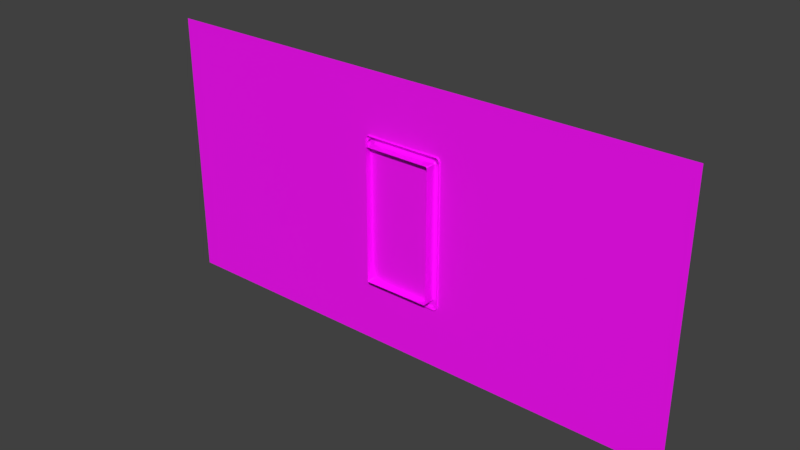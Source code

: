 # Source: Background.blend  (saved by Blender 4.1.23; exported with 4.5.12 LTS)
import bpy
from mathutils import Matrix  # noqa: F401  (used for matrix-valued properties, if any)

bpy.ops.wm.read_factory_settings(use_empty=True)
scene = bpy.context.scene
scene.name = 'Scene'

# ---- collections
col_background = bpy.data.collections.new('Background'); scene.collection.children.link(col_background)

# ---- images (referenced by path relative to the original .blend; pixels are not part of the script)
import os
ASSET_DIR = os.environ.get("B2B_ASSET_DIR", "")  # directory of the original .blend (textures are referenced by path, not embedded)
HERE = os.path.dirname(os.path.abspath(__file__))  # packed textures are extracted next to this script under _unpacked/

def load_image(name, relpath, width, height, colorspace="sRGB"):
    """Load a texture the original file referenced (path relative to the .blend, or extracted next to this script)."""
    p = next((c for c in (os.path.join(HERE, relpath), os.path.join(ASSET_DIR, relpath)) if relpath and os.path.exists(c)), "")
    if p:
        img = bpy.data.images.load(p, check_existing=True)
        img.name = name
    else:  # same state as the original file: an image datablock whose file is absent (Cycles renders it pink)
        img = bpy.data.images.new(name, width, height)
        img.source = "FILE"
        img.filepath = "//" + (relpath or name)
    img.colorspace_settings.name = colorspace
    return img
img_background_texture_png = load_image('Background_Texture.png', 'Background_Texture.png', 1024, 1024, 'sRGB')

# ---- materials (node trees are filled in below, after node groups)
mat_backgroundmaterial = bpy.data.materials.new('BackgroundMaterial')
mat_backgroundmaterial.use_transparent_shadow = False

# ---- material node trees
mat_backgroundmaterial.use_nodes = True; mat_backgroundmaterial.node_tree.nodes.clear()
_N = mat_backgroundmaterial.node_tree.nodes; _L = mat_backgroundmaterial.node_tree.links
n0 = _N.new('ShaderNodeBsdfPrincipled'); n0.name = 'Principled BSDF'; n0.location = (10, 300)
n1 = _N.new('ShaderNodeOutputMaterial'); n1.name = 'Material Output'; n1.location = (300, 300)
n2 = _N.new('ShaderNodeTexImage'); n2.name = 'Image Texture'; n2.location = (-280, 280)
n2.image = img_background_texture_png
_L.new(n0.outputs[0], n1.inputs[0])
_L.new(n2.outputs[0], n0.inputs[0])
n1.is_active_output = True

# ---- world
world_world = bpy.data.worlds.new('World'); scene.world = world_world
world_world.color = (0.05088, 0.05088, 0.05088)
world_world.use_sun_shadow = False
world_world.sun_shadow_jitter_overblur = 0.0
world_world.cycles.sampling_method = 'MANUAL'

# ---- meshes
me_plane_001 = bpy.data.meshes.new('Plane.001')
me_plane_001.from_pydata([(-5.0, -0.004077, 20.0), (5.0, 0.004077, 20.0), (4.0, 0.003262, 20.0), (3.0, 0.002446, 20.0), (2.0, 0.001631, 20.0), (1.0, 0.0008154, 20.0), (0.0, 0.0, 20.0), (-1.0, -0.0008154, 20.0), (-2.0, -0.001631, 20.0), (-3.0, -0.002446, 20.0), (-4.0, -0.003262, 20.0), (-5.0, -0.003873, 19.0), (5.0, 0.003873, 19.0), (-4.0, -0.003098, 19.0), (-3.0, -0.002324, 19.0), (-2.0, -0.001549, 19.0), (-1.0, -0.0007746, 19.0), (0.0, -2.328e-10, 19.0), (1.0, 0.0007746, 19.0), (2.0, 0.001549, 19.0), (3.0, 0.002324, 19.0), (4.0, 0.003098, 19.0), (-5.0, -0.003873, 18.0), (5.0, 0.003873, 18.0), (-4.0, -0.003098, 18.0), (-3.0, -0.002324, 18.0), (-2.0, -0.001549, 18.0), (-1.0, -0.0007746, 18.0), (0.0, -2.328e-10, 18.0), (1.0, 0.0007746, 18.0), (2.0, 0.001549, 18.0), (3.0, 0.002324, 18.0), (4.0, 0.003098, 18.0), (-5.0, -0.003873, 17.0), (5.0, 0.003873, 17.0), (-4.0, -0.003098, 17.0), (-3.0, -0.002324, 17.0), (-2.0, -0.001549, 17.0), (-1.0, -0.0007746, 17.0), (0.0, -2.328e-10, 17.0), (1.0, 0.0007746, 17.0), (2.0, 0.001549, 17.0), (3.0, 0.002324, 17.0), (4.0, 0.003098, 17.0), (-5.0, -0.003873, 16.0), (5.0, 0.003873, 16.0), (-4.0, -0.003098, 16.0), (-3.0, -0.002324, 16.0), (-2.0, -0.001549, 16.0), (-1.0, -0.0007746, 16.0), (0.0, -2.328e-10, 16.0), (1.0, 0.0007746, 16.0), (2.0, 0.001549, 16.0), (3.0, 0.002324, 16.0), (4.0, 0.003098, 16.0), (-5.0, -0.003873, 15.0), (5.0, 0.003873, 15.0), (-4.0, -0.003098, 15.0), (-3.0, -0.002324, 15.0), (-2.0, -0.001549, 15.0), (-1.0, -0.0007746, 15.0), (0.0, -2.328e-10, 15.0), (1.0, 0.0007746, 15.0), (2.0, 0.001549, 15.0), (3.0, 0.002324, 15.0), (4.0, 0.003098, 15.0), (-5.0, -0.003873, 14.0), (5.0, 0.003873, 14.0), (-4.0, -0.003098, 14.0), (-3.0, -0.002324, 14.0), (-2.0, -0.001549, 14.0), (-1.0, -0.0007746, 14.0), (0.0, -2.328e-10, 14.0), (1.0, 0.0007746, 14.0), (2.0, 0.001549, 14.0), (3.0, 0.002324, 14.0), (4.0, 0.003098, 14.0), (-5.0, -0.003873, 13.0), (5.0, 0.003873, 13.0), (-4.0, -0.003098, 13.0), (-3.0, -0.002324, 13.0), (-2.0, -0.001549, 13.0), (-1.0, -0.0007746, 13.0), (0.0, -2.328e-10, 13.0), (1.0, 0.0007746, 13.0), (2.0, 0.001549, 13.0), (3.0, 0.002324, 13.0), (4.0, 0.003098, 13.0), (-5.0, -0.003873, 12.0), (5.0, 0.003873, 12.0), (-4.0, -0.003098, 12.0), (-3.0, -0.002324, 12.0), (-2.0, -0.001549, 12.0), (-1.0, -0.0007746, 12.0), (0.0, -2.328e-10, 12.0), (1.0, 0.0007746, 12.0), (2.0, 0.001549, 12.0), (3.0, 0.002324, 12.0), (4.0, 0.003098, 12.0), (-5.0, -0.003873, 11.0), (5.0, 0.003873, 11.0), (-4.0, -0.003098, 11.0), (-3.0, -0.002324, 11.0), (-2.0, -0.001549, 11.0), (-1.0, -0.0007746, 11.0), (0.0, -2.328e-10, 11.0), (1.0, 0.0007746, 11.0), (2.0, 0.001549, 11.0), (3.0, 0.002324, 11.0), (4.0, 0.003098, 11.0), (-5.0, -0.003873, 10.0), (5.0, 0.003873, 10.0), (-4.0, -0.003098, 10.0), (-3.0, -0.002324, 10.0), (-2.0, -0.001549, 10.0), (-1.0, -0.0007746, 10.0), (0.0, -2.328e-10, 10.0), (1.0, 0.0007746, 10.0), (2.0, 0.001549, 10.0), (3.0, 0.002324, 10.0), (4.0, 0.003098, 10.0), (-5.0, -0.003873, 9.0), (5.0, 0.003873, 9.0), (-4.0, -0.003098, 9.0), (-3.0, -0.002324, 9.0), (-2.0, -0.001549, 9.0), (-1.0, -0.0007746, 9.0), (0.0, -2.328e-10, 9.0), (1.0, 0.0007746, 9.0), (2.0, 0.001549, 9.0), (3.0, 0.002324, 9.0), (4.0, 0.003098, 9.0), (-5.0, -0.003873, 8.0), (5.0, 0.003873, 8.0), (-4.0, -0.003098, 8.0), (-3.0, -0.002324, 8.0), (-2.0, -0.001549, 8.0), (-1.0, -0.0007746, 8.0), (0.0, -2.328e-10, 8.0), (1.0, 0.0007746, 8.0), (2.0, 0.001549, 8.0), (3.0, 0.002324, 8.0), (4.0, 0.003098, 8.0), (-5.0, -0.003873, 7.0), (5.0, 0.003873, 7.0), (-4.0, -0.003098, 7.0), (-3.0, -0.002324, 7.0), (-2.0, -0.001549, 7.0), (-1.0, -0.0007746, 7.0), (0.0, -2.328e-10, 7.0), (1.0, 0.0007746, 7.0), (2.0, 0.001549, 7.0), (3.0, 0.002324, 7.0), (4.0, 0.003098, 7.0), (-5.0, -0.003873, 6.0), (5.0, 0.003873, 6.0), (-4.0, -0.003098, 6.0), (-3.0, -0.002324, 6.0), (-2.0, -0.001549, 6.0), (-1.0, -0.0007746, 6.0), (0.0, -2.328e-10, 6.0), (1.0, 0.0007746, 6.0), (2.0, 0.001549, 6.0), (3.0, 0.002324, 6.0), (4.0, 0.003098, 6.0), (-5.0, -0.003873, 5.0), (5.0, 0.003873, 5.0), (-4.0, -0.003098, 5.0), (-3.0, -0.002324, 5.0), (-2.0, -0.001549, 5.0), (-1.0, -0.0007746, 5.0), (0.0, -2.328e-10, 5.0), (1.0, 0.0007746, 5.0), (2.0, 0.001549, 5.0), (3.0, 0.002324, 5.0), (4.0, 0.003098, 5.0), (-5.0, -0.003873, 4.0), (5.0, 0.003873, 4.0), (-4.0, -0.003098, 4.0), (-3.0, -0.002324, 4.0), (-2.0, -0.001549, 4.0), (-1.0, -0.0007746, 4.0), (0.0, -2.328e-10, 4.0), (1.0, 0.0007746, 4.0), (2.0, 0.001549, 4.0), (3.0, 0.002324, 4.0), (4.0, 0.003098, 4.0), (-5.0, -0.003873, 3.0), (5.0, 0.003873, 3.0), (-4.0, -0.003098, 3.0), (-3.0, -0.002324, 3.0), (-2.0, -0.001549, 3.0), (-1.0, -0.0007746, 3.0), (0.0, -2.328e-10, 3.0), (1.0, 0.0007746, 3.0), (2.0, 0.001549, 3.0), (3.0, 0.002324, 3.0), (4.0, 0.003098, 3.0), (-5.0, -0.003873, 2.0), (5.0, 0.003873, 2.0), (-4.0, -0.003098, 2.0), (-3.0, -0.002324, 2.0), (-2.0, -0.001549, 2.0), (-1.0, -0.0007746, 2.0), (0.0, -2.328e-10, 2.0), (1.0, 0.0007746, 2.0), (2.0, 0.001549, 2.0), (3.0, 0.002324, 2.0), (4.0, 0.003098, 2.0), (-5.0, -0.003873, 1.0), (5.0, 0.003873, 1.0), (-4.0, -0.003098, 1.0), (-3.0, -0.002324, 1.0), (-2.0, -0.001549, 1.0), (-1.0, -0.0007746, 1.0), (0.0, -2.328e-10, 1.0), (1.0, 0.0007746, 1.0), (2.0, 0.001549, 1.0), (3.0, 0.002324, 1.0), (4.0, 0.003098, 1.0), (-5.0, -0.003873, 0.0), (5.0, 0.003873, 0.0), (-4.0, -0.003098, 0.0), (-3.0, -0.002324, 0.0), (-2.0, -0.001549, 0.0), (-1.0, -0.0007746, 0.0), (0.0, -2.328e-10, 0.0), (1.0, 0.0007746, 0.0), (2.0, 0.001549, 0.0), (3.0, 0.002324, 0.0), (4.0, 0.003098, 0.0)], [], [(21, 2, 1, 12), (11, 0, 10, 13), (13, 10, 9, 14), (14, 9, 8, 15), (15, 8, 7, 16), (16, 7, 6, 17), (17, 6, 5, 18), (18, 5, 4, 19), (19, 4, 3, 20), (20, 3, 2, 21), (32, 21, 12, 23), (22, 11, 13, 24), (24, 13, 14, 25), (25, 14, 15, 26), (26, 15, 16, 27), (27, 16, 17, 28), (28, 17, 18, 29), (29, 18, 19, 30), (30, 19, 20, 31), (31, 20, 21, 32), (43, 32, 23, 34), (33, 22, 24, 35), (35, 24, 25, 36), (36, 25, 26, 37), (37, 26, 27, 38), (38, 27, 28, 39), (39, 28, 29, 40), (40, 29, 30, 41), (41, 30, 31, 42), (42, 31, 32, 43), (54, 43, 34, 45), (44, 33, 35, 46), (46, 35, 36, 47), (47, 36, 37, 48), (48, 37, 38, 49), (49, 38, 39, 50), (50, 39, 40, 51), (51, 40, 41, 52), (52, 41, 42, 53), (53, 42, 43, 54), (65, 54, 45, 56), (55, 44, 46, 57), (57, 46, 47, 58), (58, 47, 48, 59), (59, 48, 49, 60), (60, 49, 50, 61), (61, 50, 51, 62), (62, 51, 52, 63), (63, 52, 53, 64), (64, 53, 54, 65), (76, 65, 56, 67), (66, 55, 57, 68), (68, 57, 58, 69), (69, 58, 59, 70), (70, 59, 60, 71), (71, 60, 61, 72), (72, 61, 62, 73), (73, 62, 63, 74), (74, 63, 64, 75), (75, 64, 65, 76), (87, 76, 67, 78), (77, 66, 68, 79), (79, 68, 69, 80), (80, 69, 70, 81), (81, 70, 71, 82), (82, 71, 72, 83), (83, 72, 73, 84), (84, 73, 74, 85), (85, 74, 75, 86), (86, 75, 76, 87), (98, 87, 78, 89), (88, 77, 79, 90), (90, 79, 80, 91), (91, 80, 81, 92), (92, 81, 82, 93), (93, 82, 83, 94), (94, 83, 84, 95), (95, 84, 85, 96), (96, 85, 86, 97), (97, 86, 87, 98), (109, 98, 89, 100), (99, 88, 90, 101), (101, 90, 91, 102), (102, 91, 92, 103), (103, 92, 93, 104), (104, 93, 94, 105), (105, 94, 95, 106), (106, 95, 96, 107), (107, 96, 97, 108), (108, 97, 98, 109), (120, 109, 100, 111), (110, 99, 101, 112), (112, 101, 102, 113), (113, 102, 103, 114), (114, 103, 104, 115), (115, 104, 105, 116), (116, 105, 106, 117), (117, 106, 107, 118), (118, 107, 108, 119), (119, 108, 109, 120), (131, 120, 111, 122), (121, 110, 112, 123), (123, 112, 113, 124), (124, 113, 114, 125), (125, 114, 115, 126), (126, 115, 116, 127), (127, 116, 117, 128), (128, 117, 118, 129), (129, 118, 119, 130), (130, 119, 120, 131), (142, 131, 122, 133), (132, 121, 123, 134), (134, 123, 124, 135), (135, 124, 125, 136), (136, 125, 126, 137), (137, 126, 127, 138), (138, 127, 128, 139), (139, 128, 129, 140), (140, 129, 130, 141), (141, 130, 131, 142), (153, 142, 133, 144), (143, 132, 134, 145), (145, 134, 135, 146), (146, 135, 136, 147), (147, 136, 137, 148), (148, 137, 138, 149), (149, 138, 139, 150), (150, 139, 140, 151), (151, 140, 141, 152), (152, 141, 142, 153), (164, 153, 144, 155), (154, 143, 145, 156), (156, 145, 146, 157), (157, 146, 147, 158), (158, 147, 148, 159), (159, 148, 149, 160), (160, 149, 150, 161), (161, 150, 151, 162), (162, 151, 152, 163), (163, 152, 153, 164), (175, 164, 155, 166), (165, 154, 156, 167), (167, 156, 157, 168), (168, 157, 158, 169), (169, 158, 159, 170), (170, 159, 160, 171), (171, 160, 161, 172), (172, 161, 162, 173), (173, 162, 163, 174), (174, 163, 164, 175), (186, 175, 166, 177), (176, 165, 167, 178), (178, 167, 168, 179), (179, 168, 169, 180), (180, 169, 170, 181), (181, 170, 171, 182), (182, 171, 172, 183), (183, 172, 173, 184), (184, 173, 174, 185), (185, 174, 175, 186), (197, 186, 177, 188), (187, 176, 178, 189), (189, 178, 179, 190), (190, 179, 180, 191), (191, 180, 181, 192), (192, 181, 182, 193), (193, 182, 183, 194), (194, 183, 184, 195), (195, 184, 185, 196), (196, 185, 186, 197), (208, 197, 188, 199), (198, 187, 189, 200), (200, 189, 190, 201), (201, 190, 191, 202), (202, 191, 192, 203), (203, 192, 193, 204), (204, 193, 194, 205), (205, 194, 195, 206), (206, 195, 196, 207), (207, 196, 197, 208), (219, 208, 199, 210), (209, 198, 200, 211), (211, 200, 201, 212), (212, 201, 202, 213), (213, 202, 203, 214), (214, 203, 204, 215), (215, 204, 205, 216), (216, 205, 206, 217), (217, 206, 207, 218), (218, 207, 208, 219), (230, 219, 210, 221), (220, 209, 211, 222), (222, 211, 212, 223), (223, 212, 213, 224), (224, 213, 214, 225), (225, 214, 215, 226), (226, 215, 216, 227), (227, 216, 217, 228), (228, 217, 218, 229), (229, 218, 219, 230)])
_uv = me_plane_001.uv_layers.new(name='UVMap')
_uv.uv.foreach_set('vector', [0.4976, 0.006836, 0.4976, 0.9951, 0.001465, 0.9951, 0.001465, 0.006836, 0.4976, 0.006836, 0.4976, 0.9951, 0.001465, 0.9951, 0.001465, 0.006836, 0.4976, 0.006836, 0.4976, 0.9951, 0.001465, 0.9951, 0.001465, 0.006836, 0.4976, 0.9951, 0.4976, 0.006836, 0.001465, 0.006836, 0.001465, 0.9951, 0.001465, 0.9951, 0.001465, 0.006836, 0.4976, 0.006836, 0.4976, 0.9951, 0.4976, 0.9951, 0.4976, 0.006836, 0.001465, 0.006836, 0.001465, 0.9951, 0.001465, 0.9951, 0.001465, 0.006836, 0.4976, 0.006836, 0.4976, 0.9951, 0.4976, 0.9951, 0.4976, 0.006836, 0.001465, 0.006836, 0.001465, 0.9951, 0.001465, 0.9951, 0.001465, 0.006836, 0.4976, 0.006836, 0.4976, 0.9951, 0.4976, 0.9951, 0.4976, 0.006836, 0.001465, 0.006836, 0.001465, 0.9951, 0.4976, 0.006836, 0.4976, 0.9951, 0.001465, 0.9951, 0.001465, 0.006836, 0.4976, 0.006836, 0.4976, 0.9951, 0.001465, 0.9951, 0.001465, 0.006836, 0.4976, 0.006836, 0.4976, 0.9951, 0.001465, 0.9951, 0.001465, 0.006836, 0.4976, 0.9951, 0.4976, 0.006836, 0.001465, 0.006836, 0.001465, 0.9951, 0.001465, 0.9951, 0.001465, 0.006836, 0.4976, 0.006836, 0.4976, 0.9951, 0.4976, 0.9951, 0.4976, 0.006836, 0.001465, 0.006836, 0.001465, 0.9951, 0.001465, 0.9951, 0.001465, 0.006836, 0.4976, 0.006836, 0.4976, 0.9951, 0.4976, 0.9951, 0.4976, 0.006836, 0.001465, 0.006836, 0.001465, 0.9951, 0.001465, 0.9951, 0.001465, 0.006836, 0.4976, 0.006836, 0.4976, 0.9951, 0.4976, 0.9951, 0.4976, 0.006836, 0.001465, 0.006836, 0.001465, 0.9951, 0.4976, 0.006836, 0.4976, 0.9951, 0.001465, 0.9951, 0.001465, 0.006836, 0.4976, 0.006836, 0.4976, 0.9951, 0.001465, 0.9951, 0.001465, 0.006836, 0.4976, 0.006836, 0.4976, 0.9951, 0.001465, 0.9951, 0.001465, 0.006836, 0.4976, 0.9951, 0.4976, 0.006836, 0.001465, 0.006836, 0.001465, 0.9951, 0.001465, 0.9951, 0.001465, 0.006836, 0.4976, 0.006836, 0.4976, 0.9951, 0.4976, 0.9951, 0.4976, 0.006836, 0.001465, 0.006836, 0.001465, 0.9951, 0.001465, 0.9951, 0.001465, 0.006836, 0.4976, 0.006836, 0.4976, 0.9951, 0.4976, 0.9951, 0.4976, 0.006836, 0.001465, 0.006836, 0.001465, 0.9951, 0.001465, 0.9951, 0.001465, 0.006836, 0.4976, 0.006836, 0.4976, 0.9951, 0.4976, 0.9951, 0.4976, 0.006836, 0.001465, 0.006836, 0.001465, 0.9951, 0.4976, 0.006836, 0.4976, 0.9951, 0.001465, 0.9951, 0.001465, 0.006836, 0.4976, 0.006836, 0.4976, 0.9951, 0.001465, 0.9951, 0.001465, 0.006836, 0.4976, 0.006836, 0.4976, 0.9951, 0.001465, 0.9951, 0.001465, 0.006836, 0.4976, 0.9951, 0.4976, 0.006836, 0.001465, 0.006836, 0.001465, 0.9951, 0.001465, 0.9951, 0.001465, 0.006836, 0.4976, 0.006836, 0.4976, 0.9951, 0.4976, 0.9951, 0.4976, 0.006836, 0.001465, 0.006836, 0.001465, 0.9951, 0.001465, 0.9951, 0.001465, 0.006836, 0.4976, 0.006836, 0.4976, 0.9951, 0.4976, 0.9951, 0.4976, 0.006836, 0.001465, 0.006836, 0.001465, 0.9951, 0.001465, 0.9951, 0.001465, 0.006836, 0.4976, 0.006836, 0.4976, 0.9951, 0.4976, 0.9951, 0.4976, 0.006836, 0.001465, 0.006836, 0.001465, 0.9951, 0.4976, 0.006836, 0.4976, 0.9951, 0.001465, 0.9951, 0.001465, 0.006836, 0.4976, 0.006836, 0.4976, 0.9951, 0.001465, 0.9951, 0.001465, 0.006836, 0.4976, 0.006836, 0.4976, 0.9951, 0.001465, 0.9951, 0.001465, 0.006836, 0.4976, 0.9951, 0.4976, 0.006836, 0.001465, 0.006836, 0.001465, 0.9951, 0.001465, 0.9951, 0.001465, 0.006836, 0.4976, 0.006836, 0.4976, 0.9951, 0.4976, 0.9951, 0.4976, 0.006836, 0.001465, 0.006836, 0.001465, 0.9951, 0.001465, 0.9951, 0.001465, 0.006836, 0.4976, 0.006836, 0.4976, 0.9951, 0.4976, 0.9951, 0.4976, 0.006836, 0.001465, 0.006836, 0.001465, 0.9951, 0.001465, 0.9951, 0.001465, 0.006836, 0.4976, 0.006836, 0.4976, 0.9951, 0.4976, 0.9951, 0.4976, 0.006836, 0.001465, 0.006836, 0.001465, 0.9951, 0.4976, 0.006836, 0.4976, 0.9951, 0.001465, 0.9951, 0.001465, 0.006836, 0.4976, 0.006836, 0.4976, 0.9951, 0.001465, 0.9951, 0.001465, 0.006836, 0.4976, 0.006836, 0.4976, 0.9951, 0.001465, 0.9951, 0.001465, 0.006836, 0.4976, 0.9951, 0.4976, 0.006836, 0.001465, 0.006836, 0.001465, 0.9951, 0.001465, 0.9951, 0.001465, 0.006836, 0.4976, 0.006836, 0.4976, 0.9951, 0.4976, 0.9951, 0.4976, 0.006836, 0.001465, 0.006836, 0.001465, 0.9951, 0.001465, 0.9951, 0.001465, 0.006836, 0.4976, 0.006836, 0.4976, 0.9951, 0.4976, 0.9951, 0.4976, 0.006836, 0.001465, 0.006836, 0.001465, 0.9951, 0.001465, 0.9951, 0.001465, 0.006836, 0.4976, 0.006836, 0.4976, 0.9951, 0.4976, 0.9951, 0.4976, 0.006836, 0.001465, 0.006836, 0.001465, 0.9951, 0.4976, 0.006836, 0.4976, 0.9951, 0.001465, 0.9951, 0.001465, 0.006836, 0.4976, 0.006836, 0.4976, 0.9951, 0.001465, 0.9951, 0.001465, 0.006836, 0.4976, 0.006836, 0.4976, 0.9951, 0.001465, 0.9951, 0.001465, 0.006836, 0.4976, 0.9951, 0.4976, 0.006836, 0.001465, 0.006836, 0.001465, 0.9951, 0.001465, 0.9951, 0.001465, 0.006836, 0.4976, 0.006836, 0.4976, 0.9951, 0.4976, 0.9951, 0.4976, 0.006836, 0.001465, 0.006836, 0.001465, 0.9951, 0.001465, 0.9951, 0.001465, 0.006836, 0.4976, 0.006836, 0.4976, 0.9951, 0.4976, 0.9951, 0.4976, 0.006836, 0.001465, 0.006836, 0.001465, 0.9951, 0.001465, 0.9951, 0.001465, 0.006836, 0.4976, 0.006836, 0.4976, 0.9951, 0.4976, 0.9951, 0.4976, 0.006836, 0.001465, 0.006836, 0.001465, 0.9951, 0.4976, 0.006836, 0.4976, 0.9951, 0.001465, 0.9951, 0.001465, 0.006836, 0.4976, 0.006836, 0.4976, 0.9951, 0.001465, 0.9951, 0.001465, 0.006836, 0.4976, 0.006836, 0.4976, 0.9951, 0.001465, 0.9951, 0.001465, 0.006836, 0.4976, 0.9951, 0.4976, 0.006836, 0.001465, 0.006836, 0.001465, 0.9951, 0.001465, 0.9951, 0.001465, 0.006836, 0.4976, 0.006836, 0.4976, 0.9951, 0.4976, 0.9951, 0.4976, 0.006836, 0.001465, 0.006836, 0.001465, 0.9951, 0.001465, 0.9951, 0.001465, 0.006836, 0.4976, 0.006836, 0.4976, 0.9951, 0.4976, 0.9951, 0.4976, 0.006836, 0.001465, 0.006836, 0.001465, 0.9951, 0.001465, 0.9951, 0.001465, 0.006836, 0.4976, 0.006836, 0.4976, 0.9951, 0.4976, 0.9951, 0.4976, 0.006836, 0.001465, 0.006836, 0.001465, 0.9951, 0.4976, 0.006836, 0.4976, 0.9951, 0.001465, 0.9951, 0.001465, 0.006836, 0.4976, 0.006836, 0.4976, 0.9951, 0.001465, 0.9951, 0.001465, 0.006836, 0.4976, 0.006836, 0.4976, 0.9951, 0.001465, 0.9951, 0.001465, 0.006836, 0.4976, 0.9951, 0.4976, 0.006836, 0.001465, 0.006836, 0.001465, 0.9951, 0.001465, 0.9951, 0.001465, 0.006836, 0.4976, 0.006836, 0.4976, 0.9951, 0.4976, 0.9951, 0.4976, 0.006836, 0.001465, 0.006836, 0.001465, 0.9951, 0.001465, 0.9951, 0.001465, 0.006836, 0.4976, 0.006836, 0.4976, 0.9951, 0.4976, 0.9951, 0.4976, 0.006836, 0.001465, 0.006836, 0.001465, 0.9951, 0.001465, 0.9951, 0.001465, 0.006836, 0.4976, 0.006836, 0.4976, 0.9951, 0.4976, 0.9951, 0.4976, 0.006836, 0.001465, 0.006836, 0.001465, 0.9951, 0.4976, 0.006836, 0.4976, 0.9951, 0.001465, 0.9951, 0.001465, 0.006836, 0.4976, 0.006836, 0.4976, 0.9951, 0.001465, 0.9951, 0.001465, 0.006836, 0.4976, 0.006836, 0.4976, 0.9951, 0.001465, 0.9951, 0.001465, 0.006836, 0.4976, 0.9951, 0.4976, 0.006836, 0.001465, 0.006836, 0.001465, 0.9951, 0.001465, 0.9951, 0.001465, 0.006836, 0.4976, 0.006836, 0.4976, 0.9951, 0.4976, 0.9951, 0.4976, 0.006836, 0.001465, 0.006836, 0.001465, 0.9951, 0.001465, 0.9951, 0.001465, 0.006836, 0.4976, 0.006836, 0.4976, 0.9951, 0.4976, 0.9951, 0.4976, 0.006836, 0.001465, 0.006836, 0.001465, 0.9951, 0.001465, 0.9951, 0.001465, 0.006836, 0.4976, 0.006836, 0.4976, 0.9951, 0.4976, 0.9951, 0.4976, 0.006836, 0.001465, 0.006836, 0.001465, 0.9951, 0.4976, 0.006836, 0.4976, 0.9951, 0.001465, 0.9951, 0.001465, 0.006836, 0.4976, 0.006836, 0.4976, 0.9951, 0.001465, 0.9951, 0.001465, 0.006836, 0.4976, 0.006836, 0.4976, 0.9951, 0.001465, 0.9951, 0.001465, 0.006836, 0.4976, 0.9951, 0.4976, 0.006836, 0.001465, 0.006836, 0.001465, 0.9951, 0.001465, 0.9951, 0.001465, 0.006836, 0.4976, 0.006836, 0.4976, 0.9951, 0.4976, 0.9951, 0.4976, 0.006836, 0.001465, 0.006836, 0.001465, 0.9951, 0.001465, 0.9951, 0.001465, 0.006836, 0.4976, 0.006836, 0.4976, 0.9951, 0.4976, 0.9951, 0.4976, 0.006836, 0.001465, 0.006836, 0.001465, 0.9951, 0.001465, 0.9951, 0.001465, 0.006836, 0.4976, 0.006836, 0.4976, 0.9951, 0.4976, 0.9951, 0.4976, 0.006836, 0.001465, 0.006836, 0.001465, 0.9951, 0.4976, 0.006836, 0.4976, 0.9951, 0.001465, 0.9951, 0.001465, 0.006836, 0.4976, 0.006836, 0.4976, 0.9951, 0.001465, 0.9951, 0.001465, 0.006836, 0.4976, 0.006836, 0.4976, 0.9951, 0.001465, 0.9951, 0.001465, 0.006836, 0.4976, 0.9951, 0.4976, 0.006836, 0.001465, 0.006836, 0.001465, 0.9951, 0.001465, 0.9951, 0.001465, 0.006836, 0.4976, 0.006836, 0.4976, 0.9951, 0.4976, 0.9951, 0.4976, 0.006836, 0.001465, 0.006836, 0.001465, 0.9951, 0.001465, 0.9951, 0.001465, 0.006836, 0.4976, 0.006836, 0.4976, 0.9951, 0.4976, 0.9951, 0.4976, 0.006836, 0.001465, 0.006836, 0.001465, 0.9951, 0.001465, 0.9951, 0.001465, 0.006836, 0.4976, 0.006836, 0.4976, 0.9951, 0.4976, 0.9951, 0.4976, 0.006836, 0.001465, 0.006836, 0.001465, 0.9951, 0.4976, 0.006836, 0.4976, 0.9951, 0.001465, 0.9951, 0.001465, 0.006836, 0.4976, 0.006836, 0.4976, 0.9951, 0.001465, 0.9951, 0.001465, 0.006836, 0.4976, 0.006836, 0.4976, 0.9951, 0.001465, 0.9951, 0.001465, 0.006836, 0.4976, 0.9951, 0.4976, 0.006836, 0.001465, 0.006836, 0.001465, 0.9951, 0.001465, 0.9951, 0.001465, 0.006836, 0.4976, 0.006836, 0.4976, 0.9951, 0.4976, 0.9951, 0.4976, 0.006836, 0.001465, 0.006836, 0.001465, 0.9951, 0.001465, 0.9951, 0.001465, 0.006836, 0.4976, 0.006836, 0.4976, 0.9951, 0.4976, 0.9951, 0.4976, 0.006836, 0.001465, 0.006836, 0.001465, 0.9951, 0.001465, 0.9951, 0.001465, 0.006836, 0.4976, 0.006836, 0.4976, 0.9951, 0.4976, 0.9951, 0.4976, 0.006836, 0.001465, 0.006836, 0.001465, 0.9951, 0.4976, 0.006836, 0.4976, 0.9951, 0.001465, 0.9951, 0.001465, 0.006836, 0.4976, 0.006836, 0.4976, 0.9951, 0.001465, 0.9951, 0.001465, 0.006836, 0.4976, 0.006836, 0.4976, 0.9951, 0.001465, 0.9951, 0.001465, 0.006836, 0.4976, 0.9951, 0.4976, 0.006836, 0.001465, 0.006836, 0.001465, 0.9951, 0.001465, 0.9951, 0.001465, 0.006836, 0.4976, 0.006836, 0.4976, 0.9951, 0.4976, 0.9951, 0.4976, 0.006836, 0.001465, 0.006836, 0.001465, 0.9951, 0.001465, 0.9951, 0.001465, 0.006836, 0.4976, 0.006836, 0.4976, 0.9951, 0.4976, 0.9951, 0.4976, 0.006836, 0.001465, 0.006836, 0.001465, 0.9951, 0.001465, 0.9951, 0.001465, 0.006836, 0.4976, 0.006836, 0.4976, 0.9951, 0.4976, 0.9951, 0.4976, 0.006836, 0.001465, 0.006836, 0.001465, 0.9951, 0.4976, 0.006836, 0.4976, 0.9951, 0.001465, 0.9951, 0.001465, 0.006836, 0.4976, 0.006836, 0.4976, 0.9951, 0.001465, 0.9951, 0.001465, 0.006836, 0.4976, 0.006836, 0.4976, 0.9951, 0.001465, 0.9951, 0.001465, 0.006836, 0.4976, 0.9951, 0.4976, 0.006836, 0.001465, 0.006836, 0.001465, 0.9951, 0.001465, 0.9951, 0.001465, 0.006836, 0.4976, 0.006836, 0.4976, 0.9951, 0.4976, 0.9951, 0.4976, 0.006836, 0.001465, 0.006836, 0.001465, 0.9951, 0.001465, 0.9951, 0.001465, 0.006836, 0.4976, 0.006836, 0.4976, 0.9951, 0.4976, 0.9951, 0.4976, 0.006836, 0.001465, 0.006836, 0.001465, 0.9951, 0.001465, 0.9951, 0.001465, 0.006836, 0.4976, 0.006836, 0.4976, 0.9951, 0.4976, 0.9951, 0.4976, 0.006836, 0.001465, 0.006836, 0.001465, 0.9951, 0.4976, 0.006836, 0.4976, 0.9951, 0.001465, 0.9951, 0.001465, 0.006836, 0.4976, 0.006836, 0.4976, 0.9951, 0.001465, 0.9951, 0.001465, 0.006836, 0.4976, 0.006836, 0.4976, 0.9951, 0.001465, 0.9951, 0.001465, 0.006836, 0.4976, 0.9951, 0.4976, 0.006836, 0.001465, 0.006836, 0.001465, 0.9951, 0.001465, 0.9951, 0.001465, 0.006836, 0.4976, 0.006836, 0.4976, 0.9951, 0.4976, 0.9951, 0.4976, 0.006836, 0.001465, 0.006836, 0.001465, 0.9951, 0.001465, 0.9951, 0.001465, 0.006836, 0.4976, 0.006836, 0.4976, 0.9951, 0.4976, 0.9951, 0.4976, 0.006836, 0.001465, 0.006836, 0.001465, 0.9951, 0.001465, 0.9951, 0.001465, 0.006836, 0.4976, 0.006836, 0.4976, 0.9951, 0.4976, 0.9951, 0.4976, 0.006836, 0.001465, 0.006836, 0.001465, 0.9951, 0.4976, 0.006836, 0.4976, 0.9951, 0.001465, 0.9951, 0.001465, 0.006836, 0.4976, 0.006836, 0.4976, 0.9951, 0.001465, 0.9951, 0.001465, 0.006836, 0.4976, 0.006836, 0.4976, 0.9951, 0.001465, 0.9951, 0.001465, 0.006836, 0.4976, 0.9951, 0.4976, 0.006836, 0.001465, 0.006836, 0.001465, 0.9951, 0.001465, 0.9951, 0.001465, 0.006836, 0.4976, 0.006836, 0.4976, 0.9951, 0.4976, 0.9951, 0.4976, 0.006836, 0.001465, 0.006836, 0.001465, 0.9951, 0.001465, 0.9951, 0.001465, 0.006836, 0.4976, 0.006836, 0.4976, 0.9951, 0.4976, 0.9951, 0.4976, 0.006836, 0.001465, 0.006836, 0.001465, 0.9951, 0.001465, 0.9951, 0.001465, 0.006836, 0.4976, 0.006836, 0.4976, 0.9951, 0.4976, 0.9951, 0.4976, 0.006836, 0.001465, 0.006836, 0.001465, 0.9951, 0.4976, 0.006836, 0.4976, 0.9951, 0.001465, 0.9951, 0.001465, 0.006836, 0.4976, 0.006836, 0.4976, 0.9951, 0.001465, 0.9951, 0.001465, 0.006836, 0.4976, 0.006836, 0.4976, 0.9951, 0.001465, 0.9951, 0.001465, 0.006836, 0.4976, 0.9951, 0.4976, 0.006836, 0.001465, 0.006836, 0.001465, 0.9951, 0.001465, 0.9951, 0.001465, 0.006836, 0.4976, 0.006836, 0.4976, 0.9951, 0.4976, 0.9951, 0.4976, 0.006836, 0.001465, 0.006836, 0.001465, 0.9951, 0.001465, 0.9951, 0.001465, 0.006836, 0.4976, 0.006836, 0.4976, 0.9951, 0.4976, 0.9951, 0.4976, 0.006836, 0.001465, 0.006836, 0.001465, 0.9951, 0.001465, 0.9951, 0.001465, 0.006836, 0.4976, 0.006836, 0.4976, 0.9951, 0.4976, 0.9951, 0.4976, 0.006836, 0.001465, 0.006836, 0.001465, 0.9951, 0.4976, 0.006836, 0.4976, 0.9951, 0.001465, 0.9951, 0.001465, 0.006836, 0.4976, 0.006836, 0.4976, 0.9951, 0.001465, 0.9951, 0.001465, 0.006836, 0.4976, 0.006836, 0.4976, 0.9951, 0.001465, 0.9951, 0.001465, 0.006836, 0.4976, 0.9951, 0.4976, 0.006836, 0.001465, 0.006836, 0.001465, 0.9951, 0.001465, 0.9951, 0.001465, 0.006836, 0.4976, 0.006836, 0.4976, 0.9951, 0.4976, 0.9951, 0.4976, 0.006836, 0.001465, 0.006836, 0.001465, 0.9951, 0.001465, 0.9951, 0.001465, 0.006836, 0.4976, 0.006836, 0.4976, 0.9951, 0.4976, 0.9951, 0.4976, 0.006836, 0.001465, 0.006836, 0.001465, 0.9951, 0.001465, 0.9951, 0.001465, 0.006836, 0.4976, 0.006836, 0.4976, 0.9951, 0.4976, 0.9951, 0.4976, 0.006836, 0.001465, 0.006836, 0.001465, 0.9951, 0.4976, 0.006836, 0.4976, 0.9951, 0.001465, 0.9951, 0.001465, 0.006836, 0.4976, 0.006836, 0.4976, 0.9951, 0.001465, 0.9951, 0.001465, 0.006836, 0.4976, 0.006836, 0.4976, 0.9951, 0.001465, 0.9951, 0.001465, 0.006836, 0.4976, 0.9951, 0.4976, 0.006836, 0.001465, 0.006836, 0.001465, 0.9951, 0.001465, 0.9951, 0.001465, 0.006836, 0.4976, 0.006836, 0.4976, 0.9951, 0.4976, 0.9951, 0.4976, 0.006836, 0.001465, 0.006836, 0.001465, 0.9951, 0.001465, 0.9951, 0.001465, 0.006836, 0.4976, 0.006836, 0.4976, 0.9951, 0.4976, 0.9951, 0.4976, 0.006836, 0.001465, 0.006836, 0.001465, 0.9951, 0.001465, 0.9951, 0.001465, 0.006836, 0.4976, 0.006836, 0.4976, 0.9951, 0.4976, 0.9951, 0.4976, 0.006836, 0.001465, 0.006836, 0.001465, 0.9951])
me_plane_001.materials.append(mat_backgroundmaterial)
me_plane_001.update()
me_bordermesh = bpy.data.meshes.new('BorderMesh')
me_bordermesh.from_pydata([(-40.0, 0.3784, 20.0), (-40.0, 0.3784, 0.0), (-6.0, 0.3784, 20.0), (-6.0, 0.3784, 0.0), (40.0, 0.3784, 0.0), (40.0, 0.3865, 20.0), (6.0, 0.3784, 0.0), (6.0, 0.3865, 20.0), (5.0, 0.3865, 30.0), (-5.0, 0.3784, 30.0), (40.0, 0.3865, 30.0), (5.0, 0.3865, 21.0), (-5.0, 0.3784, 21.0), (-40.0, 0.3784, 30.0), (-5.0, 0.3784, -10.0), (5.0, 0.3784, -10.0), (-40.0, 0.3784, -10.0), (5.0, 0.3784, -1.0), (40.0, 0.3784, -10.0), (-5.0, 0.3784, -1.0), (-6.0, 0.101, 20.0), (-6.0, 0.101, 0.0), (6.0, 0.101, 0.0), (6.0, 0.1092, 20.0), (5.0, 0.1092, 21.0), (-5.0, 0.101, 21.0), (5.0, 0.101, -1.0), (-5.0, 0.101, -1.0), (-6.0, 0.101, -0.5), (-5.5, 0.101, -1.0), (-5.962, 0.101, -0.6913), (-5.854, 0.101, -0.8536), (-5.691, 0.101, -0.9619), (-5.5, 0.101, 21.0), (-6.0, 0.101, 20.5), (-5.691, 0.101, 20.96), (-5.854, 0.101, 20.85), (-5.962, 0.101, 20.69), (5.5, 0.101, -1.0), (6.0, 0.101, -0.5), (5.691, 0.101, -0.9619), (5.854, 0.101, -0.8536), (5.962, 0.101, -0.6913), (6.0, 0.1092, 20.5), (5.5, 0.1092, 21.0), (5.962, 0.1092, 20.69), (5.854, 0.1092, 20.85), (5.691, 0.1092, 20.96), (4.765, -1.001, 20.0), (5.0, -1.001, 19.77), (4.855, -1.001, 19.98), (4.931, -1.001, 19.93), (4.982, -1.001, 19.86), (5.0, -1.009, 0.2347), (4.765, -1.009, 0.0), (4.982, -1.009, 0.1449), (4.931, -1.009, 0.06874), (4.855, -1.009, 0.01786), (-4.765, -1.009, 0.0), (-5.0, -1.009, 0.2347), (-4.855, -1.009, 0.01786), (-4.931, -1.009, 0.06874), (-4.982, -1.009, 0.1449), (-5.0, -1.009, 19.77), (-4.765, -1.009, 20.0), (-4.982, -1.009, 19.86), (-4.931, -1.009, 19.93), (-4.855, -1.009, 19.98), (-4.778, 0.7528, 20.13), (-4.765, 0.6275, 20.0), (-4.771, 0.7361, 20.06), (-4.767, 0.6902, 20.02), (-5.0, 0.6273, 19.77), (-5.125, 0.7526, 19.78), (-5.017, 0.69, 19.77), (-5.063, 0.7358, 19.77), (-4.855, 0.6274, 19.98), (-4.904, 0.7527, 20.1), (-4.862, 0.6901, 20.0), (-4.88, 0.736, 20.04), (-4.931, 0.6274, 19.93), (-5.022, 0.7526, 20.02), (-4.943, 0.69, 19.94), (-4.976, 0.7359, 19.98), (-4.982, 0.6273, 19.86), (-5.1, 0.7526, 19.9), (-4.998, 0.69, 19.86), (-5.041, 0.7358, 19.88), (-5.125, 0.7527, 0.2223), (-5.0, 0.6273, 0.2347), (-5.063, 0.7359, 0.2285), (-5.017, 0.69, 0.233), (-4.765, 0.6273, 0.0), (-4.778, 0.7527, -0.1254), (-4.767, 0.69, -0.01679), (-4.771, 0.7359, -0.06268), (-4.982, 0.6273, 0.1449), (-5.1, 0.7527, 0.09596), (-4.998, 0.69, 0.1383), (-5.041, 0.7359, 0.1204), (-4.931, 0.6273, 0.06874), (-5.022, 0.7527, -0.02164), (-4.943, 0.69, 0.05663), (-4.976, 0.7359, 0.02355), (-4.855, 0.6273, 0.01786), (-4.904, 0.7527, -0.1002), (-4.862, 0.69, 0.002044), (-4.88, 0.7359, -0.04118), (4.778, 0.7526, -0.1254), (4.765, 0.6273, 0.0), (4.771, 0.7358, -0.06268), (4.767, 0.69, -0.01679), (5.0, 0.6274, 0.2347), (5.125, 0.7528, 0.2223), (5.017, 0.6901, 0.233), (5.063, 0.736, 0.2285), (4.855, 0.6273, 0.01786), (4.904, 0.7526, -0.1002), (4.862, 0.69, 0.002044), (4.88, 0.7359, -0.04118), (4.931, 0.6273, 0.06874), (5.022, 0.7527, -0.02164), (4.943, 0.69, 0.05663), (4.976, 0.7359, 0.02355), (4.982, 0.6274, 0.1449), (5.1, 0.7527, 0.09596), (4.998, 0.69, 0.1383), (5.041, 0.7359, 0.1204), (5.125, 0.7608, 19.78), (5.0, 0.6354, 19.77), (5.063, 0.744, 19.77), (5.017, 0.6981, 19.77), (4.765, 0.6353, 20.0), (4.778, 0.7607, 20.13), (4.767, 0.698, 20.02), (4.771, 0.7439, 20.06), (4.982, 0.6354, 19.86), (5.1, 0.7609, 19.9), (4.998, 0.6981, 19.86), (5.041, 0.744, 19.88), (4.931, 0.6354, 19.93), (5.022, 0.7608, 20.02), (4.943, 0.6981, 19.94), (4.976, 0.744, 19.98), (4.855, 0.6353, 19.98), (4.904, 0.7608, 20.1), (4.862, 0.698, 20.0), (4.88, 0.7439, 20.04), (-6.0, 0.6597, 20.0), (-5.907, 0.7527, 20.0), (-5.988, 0.7062, 20.0), (-5.954, 0.7402, 20.0), (-5.907, 0.7527, 0.0), (-6.0, 0.6597, 0.0), (-5.954, 0.7402, 0.0), (-5.988, 0.7062, 0.0), (6.0, 0.6597, 3.698e-05), (5.907, 0.7527, 0.0), (5.988, 0.7062, 1.849e-05), (5.954, 0.7402, 4.954e-06), (5.907, 0.7608, 20.0), (6.0, 0.6678, 20.0), (5.954, 0.7484, 20.0), (5.988, 0.7143, 20.0), (5.0, 0.6678, 21.0), (5.0, 0.7608, 20.91), (5.0, 0.7143, 20.99), (5.0, 0.7484, 20.95), (-5.0, 0.7527, 20.91), (-5.0, 0.6597, 21.0), (-5.0, 0.7402, 20.95), (-5.0, 0.7062, 20.99), (5.0, 0.7527, -0.907), (5.0, 0.6597, -1.0), (5.0, 0.7402, -0.9535), (5.0, 0.7062, -0.9875), (-5.0, 0.6597, -1.0), (-5.0, 0.7527, -0.907), (-5.0, 0.7062, -0.9875), (-5.0, 0.7402, -0.9535), (-6.0, 0.6597, -0.5), (-5.907, 0.7527, -0.4908), (-5.988, 0.7062, -0.4988), (-5.954, 0.7402, -0.4954), (-5.491, 0.7527, -0.907), (-5.5, 0.6597, -1.0), (-5.495, 0.7402, -0.9535), (-5.499, 0.7062, -0.9875), (-5.874, 0.7527, -0.6551), (-5.962, 0.6597, -0.6913), (-5.918, 0.7402, -0.6732), (-5.95, 0.7062, -0.6865), (-5.787, 0.7527, -0.7865), (-5.854, 0.6597, -0.8536), (-5.82, 0.7402, -0.82), (-5.845, 0.7062, -0.8446), (-5.691, 0.6597, -0.9619), (-5.655, 0.7527, -0.8744), (-5.686, 0.7062, -0.9502), (-5.673, 0.7402, -0.9181), (-5.5, 0.6597, 21.0), (-5.491, 0.7527, 20.91), (-5.499, 0.7062, 20.99), (-5.495, 0.7402, 20.95), (-5.907, 0.7527, 20.49), (-6.0, 0.6597, 20.5), (-5.954, 0.7402, 20.5), (-5.988, 0.7062, 20.5), (-5.655, 0.7527, 20.87), (-5.691, 0.6597, 20.96), (-5.673, 0.7402, 20.92), (-5.686, 0.7062, 20.95), (-5.787, 0.7527, 20.79), (-5.854, 0.6597, 20.85), (-5.82, 0.7402, 20.82), (-5.845, 0.7062, 20.84), (-5.962, 0.6597, 20.69), (-5.874, 0.7527, 20.66), (-5.95, 0.7062, 20.69), (-5.918, 0.7402, 20.67), (5.5, 0.6597, -1.0), (5.491, 0.7527, -0.907), (5.499, 0.7062, -0.9875), (5.495, 0.7402, -0.9535), (5.907, 0.7527, -0.4908), (6.0, 0.6597, -0.5), (5.954, 0.7402, -0.4954), (5.988, 0.7062, -0.4988), (5.655, 0.7527, -0.8744), (5.691, 0.6597, -0.9619), (5.673, 0.7402, -0.9181), (5.686, 0.7062, -0.9502), (5.787, 0.7527, -0.7865), (5.854, 0.6597, -0.8536), (5.82, 0.7402, -0.82), (5.845, 0.7062, -0.8446), (5.962, 0.6597, -0.6913), (5.874, 0.7527, -0.6551), (5.95, 0.7062, -0.6865), (5.918, 0.7402, -0.6732), (6.0, 0.6678, 20.5), (5.907, 0.7608, 20.49), (5.988, 0.7143, 20.5), (5.954, 0.7484, 20.5), (5.491, 0.7608, 20.91), (5.5, 0.6678, 21.0), (5.495, 0.7484, 20.95), (5.499, 0.7143, 20.99), (5.874, 0.7608, 20.66), (5.962, 0.6678, 20.69), (5.918, 0.7484, 20.67), (5.95, 0.7143, 20.69), (5.787, 0.7608, 20.79), (5.854, 0.6678, 20.85), (5.82, 0.7484, 20.82), (5.845, 0.7143, 20.84), (5.691, 0.6678, 20.96), (5.655, 0.7608, 20.87), (5.686, 0.7143, 20.95), (5.673, 0.7484, 20.92)], [], [(2, 3, 1, 0), (6, 7, 5, 4), (11, 12, 9, 8), (19, 17, 15, 14), (19, 14, 16, 1, 3), (2, 0, 13, 9, 12), (6, 4, 18, 15, 17), (11, 8, 10, 5, 7), (56, 120, 116, 57), (205, 148, 20, 34), (225, 156, 22, 39), (156, 161, 23, 22), (96, 62, 61, 100), (63, 72, 84, 65), (66, 80, 76, 67), (173, 220, 38, 26), (153, 180, 28, 21), (161, 240, 43, 23), (176, 173, 26, 27), (213, 216, 37, 36), (209, 213, 36, 35), (185, 176, 27, 29), (220, 229, 40, 38), (113, 128, 160, 157), (236, 225, 39, 42), (233, 236, 42, 41), (169, 200, 33, 25), (229, 233, 41, 40), (240, 249, 45, 43), (212, 81, 85, 73, 149, 204, 217), (256, 245, 44, 47), (253, 256, 47, 46), (196, 185, 29, 32), (232, 121, 125, 113, 157, 224, 237), (249, 253, 46, 45), (193, 196, 32, 31), (189, 193, 31, 30), (192, 101, 105, 93, 177, 184, 197), (200, 209, 35, 33), (180, 189, 30, 28), (216, 205, 34, 37), (245, 164, 24, 44), (67, 76, 69, 64), (89, 59, 62, 96), (57, 116, 109, 54), (129, 49, 52, 136), (104, 60, 58, 92), (100, 61, 60, 104), (109, 92, 58, 54), (129, 112, 53, 49), (55, 124, 120, 56), (53, 112, 124, 55), (144, 50, 48, 132), (140, 51, 50, 144), (136, 52, 51, 140), (89, 72, 63, 59), (65, 84, 80, 66), (69, 132, 48, 64), (164, 169, 25, 24), (69, 76, 78, 71), (71, 78, 79, 70), (70, 79, 77, 68), (76, 80, 82, 78), (78, 82, 83, 79), (79, 83, 81, 77), (80, 84, 86, 82), (82, 86, 87, 83), (83, 87, 85, 81), (84, 72, 74, 86), (86, 74, 75, 87), (87, 75, 73, 85), (89, 96, 98, 91), (91, 98, 99, 90), (90, 99, 97, 88), (96, 100, 102, 98), (98, 102, 103, 99), (99, 103, 101, 97), (100, 104, 106, 102), (102, 106, 107, 103), (103, 107, 105, 101), (104, 92, 94, 106), (106, 94, 95, 107), (107, 95, 93, 105), (109, 116, 118, 111), (111, 118, 119, 110), (110, 119, 117, 108), (116, 120, 122, 118), (118, 122, 123, 119), (119, 123, 121, 117), (120, 124, 126, 122), (122, 126, 127, 123), (123, 127, 125, 121), (124, 112, 114, 126), (126, 114, 115, 127), (127, 115, 113, 125), (129, 136, 138, 131), (131, 138, 139, 130), (130, 139, 137, 128), (136, 140, 142, 138), (138, 142, 143, 139), (139, 143, 141, 137), (140, 144, 146, 142), (142, 146, 147, 143), (143, 147, 145, 141), (144, 132, 134, 146), (146, 134, 135, 147), (147, 135, 133, 145), (68, 133, 135, 70), (70, 135, 134, 71), (71, 134, 132, 69), (128, 113, 115, 130), (130, 115, 114, 131), (131, 114, 112, 129), (108, 93, 95, 110), (110, 95, 94, 111), (111, 94, 92, 109), (88, 73, 75, 90), (90, 75, 74, 91), (91, 74, 72, 89), (153, 148, 150, 155), (155, 150, 151, 154), (154, 151, 149, 152), (161, 156, 158, 163), (163, 158, 159, 162), (162, 159, 157, 160), (173, 176, 178, 175), (175, 178, 179, 174), (174, 179, 177, 172), (169, 164, 166, 171), (171, 166, 167, 170), (170, 167, 165, 168), (181, 188, 190, 183), (183, 190, 191, 182), (182, 191, 189, 180), (188, 192, 194, 190), (190, 194, 195, 191), (191, 195, 193, 189), (197, 184, 186, 199), (199, 186, 187, 198), (198, 187, 185, 196), (192, 197, 199, 194), (194, 199, 198, 195), (195, 198, 196, 193), (201, 208, 210, 203), (203, 210, 211, 202), (202, 211, 209, 200), (208, 212, 214, 210), (210, 214, 215, 211), (211, 215, 213, 209), (217, 204, 206, 219), (219, 206, 207, 218), (218, 207, 205, 216), (212, 217, 219, 214), (214, 219, 218, 215), (215, 218, 216, 213), (221, 228, 230, 223), (223, 230, 231, 222), (222, 231, 229, 220), (228, 232, 234, 230), (230, 234, 235, 231), (231, 235, 233, 229), (237, 224, 226, 239), (239, 226, 227, 238), (238, 227, 225, 236), (232, 237, 239, 234), (234, 239, 238, 235), (235, 238, 236, 233), (241, 248, 250, 243), (243, 250, 251, 242), (242, 251, 249, 240), (248, 252, 254, 250), (250, 254, 255, 251), (251, 255, 253, 249), (257, 244, 246, 259), (259, 246, 247, 258), (258, 247, 245, 256), (252, 257, 259, 254), (254, 259, 258, 255), (255, 258, 256, 253), (180, 153, 155, 182), (182, 155, 154, 183), (183, 154, 152, 181), (176, 185, 187, 178), (178, 187, 186, 179), (179, 186, 184, 177), (168, 201, 203, 170), (170, 203, 202, 171), (171, 202, 200, 169), (204, 149, 151, 206), (206, 151, 150, 207), (207, 150, 148, 205), (172, 221, 223, 174), (174, 223, 222, 175), (175, 222, 220, 173), (224, 157, 159, 226), (226, 159, 158, 227), (227, 158, 156, 225), (240, 161, 163, 242), (242, 163, 162, 243), (243, 162, 160, 241), (164, 245, 247, 166), (166, 247, 246, 167), (167, 246, 244, 165), (148, 153, 21, 20), (93, 108, 172, 177), (108, 117, 121, 232, 228, 221, 172), (73, 88, 152, 149), (88, 97, 101, 192, 188, 181, 152), (133, 68, 168, 165), (68, 77, 81, 212, 208, 201, 168), (141, 252, 248, 241, 160, 128, 137), (145, 133, 165, 244, 257, 252, 141)])
me_bordermesh.polygons.foreach_set('use_smooth', [True] * 212)
_uv = me_bordermesh.uv_layers.new(name='UVMap')
_uv.uv.foreach_set('vector', [0.2349, 0.5029, 0.2534, 0.5029, 0.2534, 0.5635, 0.2349, 0.5635, 0.2534, 0.4814, 0.2349, 0.4814, 0.2349, 0.4209, 0.2534, 0.4209, 0.2349, 0.4834, 0.2349, 0.501, 0.2261, 0.501, 0.2261, 0.4834, 0.2544, 0.501, 0.2544, 0.4834, 0.2622, 0.4834, 0.2622, 0.501, 0.2544, 0.501, 0.2622, 0.501, 0.2622, 0.5635, 0.2534, 0.5635, 0.2534, 0.5029, 0.2349, 0.5029, 0.2349, 0.5635, 0.2261, 0.5635, 0.2261, 0.501, 0.2349, 0.501, 0.2534, 0.4814, 0.2534, 0.4209, 0.2622, 0.4209, 0.2622, 0.4834, 0.2544, 0.4834, 0.2349, 0.4834, 0.2261, 0.4834, 0.2261, 0.4209, 0.2349, 0.4209, 0.2349, 0.4814, 0.6694, 0.2393, 0.6694, 0.2393, 0.6711, 0.2393, 0.6711, 0.2393, 0.7983, 0.7178, 0.7983, 0.7061, 0.7983, 0.7061, 0.7983, 0.7178, 0.6577, 0.2275, 0.6577, 0.2393, 0.6577, 0.2393, 0.6577, 0.2275, 0.6577, 0.2393, 0.6577, 0.7061, 0.6577, 0.7061, 0.6577, 0.2393, 0.7866, 0.2426, 0.7866, 0.2426, 0.7866, 0.2393, 0.7866, 0.2393, 0.7866, 0.7006, 0.7866, 0.7006, 0.7866, 0.7027, 0.7866, 0.7027, 0.7866, 0.7061, 0.7866, 0.7061, 0.7849, 0.7061, 0.7849, 0.7061, 0.6694, 0.2158, 0.6636, 0.2158, 0.6636, 0.2158, 0.6694, 0.2158, 0.7983, 0.2393, 0.7983, 0.2275, 0.7983, 0.2275, 0.7983, 0.2393, 0.6577, 0.7061, 0.6577, 0.7178, 0.6577, 0.7178, 0.6577, 0.7061, 0.7866, 0.2158, 0.6694, 0.2158, 0.6694, 0.2158, 0.7866, 0.2158, 0.7966, 0.7261, 0.7979, 0.7223, 0.7979, 0.7223, 0.7966, 0.7261, 0.7947, 0.7286, 0.7966, 0.7261, 0.7966, 0.7261, 0.7947, 0.7286, 0.7925, 0.2158, 0.7866, 0.2158, 0.7866, 0.2158, 0.7925, 0.2158, 0.6636, 0.2158, 0.6613, 0.2167, 0.6613, 0.2167, 0.6636, 0.2158, 0.668, 0.2444, 0.668, 0.7009, 0.6588, 0.7061, 0.6588, 0.2393, 0.6582, 0.2231, 0.6577, 0.2275, 0.6577, 0.2275, 0.6582, 0.2231, 0.6594, 0.2193, 0.6582, 0.2231, 0.6582, 0.2231, 0.6594, 0.2193, 0.7866, 0.7295, 0.7925, 0.7295, 0.7925, 0.7295, 0.7866, 0.7295, 0.6613, 0.2167, 0.6594, 0.2193, 0.6594, 0.2193, 0.6613, 0.2167, 0.6577, 0.7178, 0.6582, 0.7223, 0.6582, 0.7223, 0.6577, 0.7178, 0.7958, 0.7245, 0.7869, 0.7076, 0.7878, 0.7063, 0.7881, 0.7053, 0.7973, 0.7061, 0.7973, 0.7176, 0.7969, 0.7214, 0.6613, 0.7286, 0.6636, 0.7295, 0.6636, 0.7295, 0.6613, 0.7286, 0.6594, 0.7261, 0.6613, 0.7286, 0.6613, 0.7286, 0.6594, 0.7261, 0.7947, 0.2167, 0.7925, 0.2158, 0.7925, 0.2158, 0.7947, 0.2167, 0.6602, 0.2208, 0.6692, 0.2377, 0.6683, 0.239, 0.668, 0.24, 0.6588, 0.2393, 0.6588, 0.2278, 0.6592, 0.2239, 0.6582, 0.7223, 0.6594, 0.7261, 0.6594, 0.7261, 0.6582, 0.7223, 0.7966, 0.2193, 0.7947, 0.2167, 0.7947, 0.2167, 0.7966, 0.2193, 0.7979, 0.2231, 0.7966, 0.2193, 0.7966, 0.2193, 0.7979, 0.2231, 0.7958, 0.2208, 0.7874, 0.2387, 0.7867, 0.2369, 0.7863, 0.2363, 0.7866, 0.218, 0.7924, 0.218, 0.7943, 0.2188, 0.7925, 0.7295, 0.7947, 0.7286, 0.7947, 0.7286, 0.7925, 0.7295, 0.7983, 0.2275, 0.7979, 0.2231, 0.7979, 0.2231, 0.7983, 0.2275, 0.7979, 0.7223, 0.7983, 0.7178, 0.7983, 0.7178, 0.7979, 0.7223, 0.6636, 0.7295, 0.6694, 0.7295, 0.6694, 0.7295, 0.6636, 0.7295, 0.7849, 0.7061, 0.7849, 0.7061, 0.7839, 0.7061, 0.7839, 0.7061, 0.7866, 0.2447, 0.7866, 0.2447, 0.7866, 0.2426, 0.7866, 0.2426, 0.6711, 0.2393, 0.6711, 0.2393, 0.6722, 0.2393, 0.6722, 0.2393, 0.6694, 0.7006, 0.6694, 0.7006, 0.6694, 0.7027, 0.6694, 0.7027, 0.7849, 0.2393, 0.7849, 0.2393, 0.7839, 0.2393, 0.7839, 0.2393, 0.7866, 0.2393, 0.7866, 0.2393, 0.7849, 0.2393, 0.7849, 0.2393, 0.6722, 0.2393, 0.7839, 0.2393, 0.7839, 0.2393, 0.6722, 0.2393, 0.6694, 0.7006, 0.6694, 0.2447, 0.6694, 0.2447, 0.6694, 0.7006, 0.6694, 0.2426, 0.6694, 0.2426, 0.6694, 0.2393, 0.6694, 0.2393, 0.6694, 0.2447, 0.6694, 0.2447, 0.6694, 0.2426, 0.6694, 0.2426, 0.6711, 0.7061, 0.6711, 0.7061, 0.6722, 0.7061, 0.6722, 0.7061, 0.6694, 0.7061, 0.6694, 0.7061, 0.6711, 0.7061, 0.6711, 0.7061, 0.6694, 0.7027, 0.6694, 0.7027, 0.6694, 0.7061, 0.6694, 0.7061, 0.7866, 0.2447, 0.7866, 0.7006, 0.7866, 0.7006, 0.7866, 0.2447, 0.7866, 0.7027, 0.7866, 0.7027, 0.7866, 0.7061, 0.7866, 0.7061, 0.7839, 0.7061, 0.6722, 0.7061, 0.6722, 0.7061, 0.7839, 0.7061, 0.6694, 0.7295, 0.7866, 0.7295, 0.7866, 0.7295, 0.6694, 0.7295, 0.7839, 0.7061, 0.7849, 0.7061, 0.7849, 0.7061, 0.7839, 0.7061, 0.7839, 0.7061, 0.7849, 0.7061, 0.7852, 0.7073, 0.7839, 0.7074, 0.7839, 0.7074, 0.7852, 0.7073, 0.7855, 0.7086, 0.784, 0.7086, 0.7849, 0.7061, 0.7866, 0.7061, 0.7867, 0.7061, 0.7849, 0.7061, 0.7849, 0.7061, 0.7867, 0.7061, 0.7863, 0.7069, 0.7852, 0.7073, 0.7852, 0.7073, 0.7863, 0.7069, 0.7869, 0.7076, 0.7855, 0.7086, 0.7866, 0.7061, 0.7866, 0.7027, 0.7866, 0.7026, 0.7866, 0.7062, 0.7866, 0.7062, 0.7866, 0.7026, 0.7866, 0.7027, 0.7866, 0.7061, 0.7858, 0.7061, 0.7864, 0.7061, 0.7878, 0.7063, 0.7869, 0.7076, 0.7866, 0.7027, 0.7866, 0.7006, 0.7866, 0.7005, 0.7866, 0.7027, 0.7866, 0.7027, 0.7866, 0.7005, 0.7866, 0.7006, 0.7866, 0.7027, 0.7864, 0.7061, 0.7866, 0.7061, 0.7881, 0.7053, 0.7878, 0.7063, 0.7866, 0.2447, 0.7866, 0.2426, 0.7866, 0.2427, 0.7866, 0.2447, 0.7866, 0.2447, 0.7866, 0.2427, 0.7873, 0.2421, 0.7873, 0.2446, 0.7873, 0.2446, 0.7873, 0.2421, 0.7879, 0.2415, 0.7879, 0.2444, 0.7866, 0.2426, 0.7866, 0.2393, 0.7867, 0.2392, 0.7866, 0.2427, 0.7866, 0.2427, 0.7867, 0.2392, 0.787, 0.2398, 0.7873, 0.2421, 0.7873, 0.2421, 0.787, 0.2398, 0.7874, 0.2387, 0.7879, 0.2415, 0.7866, 0.2393, 0.7849, 0.2393, 0.7849, 0.2393, 0.7867, 0.2392, 0.7867, 0.2392, 0.7849, 0.2393, 0.7868, 0.2383, 0.787, 0.2398, 0.787, 0.2398, 0.7868, 0.2383, 0.7867, 0.2369, 0.7874, 0.2387, 0.7849, 0.2393, 0.7839, 0.2393, 0.7839, 0.2393, 0.7849, 0.2393, 0.7849, 0.2393, 0.7839, 0.2393, 0.7852, 0.2378, 0.7868, 0.2383, 0.7868, 0.2383, 0.7852, 0.2378, 0.7863, 0.2363, 0.7867, 0.2369, 0.6722, 0.2393, 0.6711, 0.2393, 0.6711, 0.2393, 0.6722, 0.2393, 0.6722, 0.2393, 0.6711, 0.2393, 0.6708, 0.238, 0.6721, 0.2379, 0.6721, 0.2379, 0.6708, 0.238, 0.6706, 0.2367, 0.672, 0.2368, 0.6711, 0.2393, 0.6694, 0.2393, 0.6694, 0.2393, 0.6711, 0.2393, 0.6711, 0.2393, 0.6694, 0.2393, 0.6697, 0.2384, 0.6708, 0.238, 0.6708, 0.238, 0.6697, 0.2384, 0.6692, 0.2377, 0.6706, 0.2367, 0.6694, 0.2393, 0.6694, 0.2426, 0.6694, 0.2426, 0.6694, 0.2393, 0.6702, 0.2393, 0.6696, 0.2393, 0.669, 0.239, 0.6697, 0.2384, 0.6697, 0.2384, 0.669, 0.239, 0.6683, 0.239, 0.6692, 0.2377, 0.6694, 0.2426, 0.6694, 0.2447, 0.6694, 0.2447, 0.6694, 0.2426, 0.6696, 0.2393, 0.6694, 0.2393, 0.6687, 0.2396, 0.669, 0.239, 0.669, 0.239, 0.6687, 0.2396, 0.668, 0.24, 0.6683, 0.239, 0.6694, 0.7006, 0.6694, 0.7027, 0.6694, 0.7027, 0.6694, 0.7006, 0.6694, 0.7006, 0.6694, 0.7027, 0.6688, 0.7032, 0.6687, 0.7007, 0.6687, 0.7007, 0.6688, 0.7032, 0.6682, 0.7038, 0.6682, 0.7009, 0.6694, 0.7027, 0.6694, 0.7061, 0.6694, 0.7061, 0.6694, 0.7027, 0.6694, 0.7027, 0.6694, 0.7061, 0.669, 0.7055, 0.6688, 0.7032, 0.6688, 0.7032, 0.669, 0.7055, 0.6687, 0.7066, 0.6682, 0.7038, 0.6694, 0.7061, 0.6711, 0.7061, 0.6711, 0.7061, 0.6694, 0.7061, 0.6694, 0.7061, 0.6711, 0.7061, 0.6693, 0.707, 0.669, 0.7055, 0.669, 0.7055, 0.6693, 0.707, 0.6693, 0.7084, 0.6687, 0.7066, 0.6711, 0.7061, 0.6722, 0.7061, 0.6722, 0.7061, 0.6711, 0.7061, 0.6711, 0.7061, 0.6722, 0.7061, 0.6709, 0.7075, 0.6693, 0.707, 0.6693, 0.707, 0.6709, 0.7075, 0.6698, 0.709, 0.6693, 0.7084, 0.784, 0.709, 0.672, 0.709, 0.6709, 0.7075, 0.7839, 0.7074, 0.7839, 0.7074, 0.6709, 0.7075, 0.6722, 0.7061, 0.7839, 0.7061, 0.7839, 0.7061, 0.6722, 0.7061, 0.6722, 0.7061, 0.7839, 0.7061, 0.668, 0.7009, 0.668, 0.2444, 0.6687, 0.2446, 0.6687, 0.7007, 0.6687, 0.7007, 0.6687, 0.2446, 0.6694, 0.2447, 0.6694, 0.7006, 0.6694, 0.7006, 0.6694, 0.2447, 0.6694, 0.2447, 0.6694, 0.7006, 0.672, 0.2363, 0.784, 0.2363, 0.7852, 0.2378, 0.6721, 0.2379, 0.6721, 0.2379, 0.7852, 0.2378, 0.7839, 0.2393, 0.6722, 0.2393, 0.6722, 0.2393, 0.7839, 0.2393, 0.7839, 0.2393, 0.6722, 0.2393, 0.7881, 0.2444, 0.7881, 0.7009, 0.7874, 0.7007, 0.7873, 0.2446, 0.7873, 0.2446, 0.7874, 0.7007, 0.7866, 0.7006, 0.7866, 0.2447, 0.7866, 0.2447, 0.7866, 0.7006, 0.7866, 0.7006, 0.7866, 0.2447, 0.7983, 0.2393, 0.7983, 0.7061, 0.7983, 0.7061, 0.7983, 0.2393, 0.7983, 0.2393, 0.7983, 0.7061, 0.7978, 0.7061, 0.7978, 0.2393, 0.7978, 0.2393, 0.7978, 0.7061, 0.7973, 0.7061, 0.7973, 0.2393, 0.6577, 0.7061, 0.6577, 0.2393, 0.6577, 0.2393, 0.6577, 0.7061, 0.6577, 0.7061, 0.6577, 0.2393, 0.6583, 0.2393, 0.6583, 0.7061, 0.6583, 0.7061, 0.6583, 0.2393, 0.6588, 0.2393, 0.6588, 0.7061, 0.6694, 0.2158, 0.7866, 0.2158, 0.7866, 0.2158, 0.6694, 0.2158, 0.6694, 0.2158, 0.7866, 0.2158, 0.7866, 0.2169, 0.6694, 0.2169, 0.6694, 0.2169, 0.7866, 0.2169, 0.7866, 0.218, 0.6694, 0.218, 0.7866, 0.7295, 0.6694, 0.7295, 0.6694, 0.7295, 0.7866, 0.7295, 0.7866, 0.7295, 0.6694, 0.7295, 0.6694, 0.7284, 0.7866, 0.7284, 0.7866, 0.7284, 0.6694, 0.7284, 0.6694, 0.7273, 0.7866, 0.7273, 0.7973, 0.2278, 0.7969, 0.2239, 0.7974, 0.2235, 0.7978, 0.2276, 0.7978, 0.2276, 0.7974, 0.2235, 0.7979, 0.2231, 0.7983, 0.2275, 0.7983, 0.2275, 0.7979, 0.2231, 0.7979, 0.2231, 0.7983, 0.2275, 0.7969, 0.2239, 0.7958, 0.2208, 0.7962, 0.22, 0.7974, 0.2235, 0.7974, 0.2235, 0.7962, 0.22, 0.7966, 0.2193, 0.7979, 0.2231, 0.7979, 0.2231, 0.7966, 0.2193, 0.7966, 0.2193, 0.7979, 0.2231, 0.7943, 0.2188, 0.7924, 0.218, 0.7924, 0.2169, 0.7945, 0.2177, 0.7945, 0.2177, 0.7924, 0.2169, 0.7925, 0.2158, 0.7947, 0.2167, 0.7947, 0.2167, 0.7925, 0.2158, 0.7925, 0.2158, 0.7947, 0.2167, 0.7958, 0.2208, 0.7943, 0.2188, 0.7945, 0.2177, 0.7962, 0.22, 0.7962, 0.22, 0.7945, 0.2177, 0.7947, 0.2167, 0.7966, 0.2193, 0.7966, 0.2193, 0.7947, 0.2167, 0.7947, 0.2167, 0.7966, 0.2193, 0.7924, 0.7273, 0.7943, 0.7265, 0.7945, 0.7276, 0.7924, 0.7284, 0.7924, 0.7284, 0.7945, 0.7276, 0.7947, 0.7286, 0.7925, 0.7295, 0.7925, 0.7295, 0.7947, 0.7286, 0.7947, 0.7286, 0.7925, 0.7295, 0.7943, 0.7265, 0.7958, 0.7245, 0.7962, 0.7253, 0.7945, 0.7276, 0.7945, 0.7276, 0.7962, 0.7253, 0.7966, 0.7261, 0.7947, 0.7286, 0.7947, 0.7286, 0.7966, 0.7261, 0.7966, 0.7261, 0.7947, 0.7286, 0.7969, 0.7214, 0.7973, 0.7176, 0.7978, 0.7177, 0.7974, 0.7218, 0.7974, 0.7218, 0.7978, 0.7177, 0.7983, 0.7178, 0.7979, 0.7223, 0.7979, 0.7223, 0.7983, 0.7178, 0.7983, 0.7178, 0.7979, 0.7223, 0.7958, 0.7245, 0.7969, 0.7214, 0.7974, 0.7218, 0.7962, 0.7253, 0.7962, 0.7253, 0.7974, 0.7218, 0.7979, 0.7223, 0.7966, 0.7261, 0.7966, 0.7261, 0.7979, 0.7223, 0.7979, 0.7223, 0.7966, 0.7261, 0.6637, 0.218, 0.6618, 0.2188, 0.6615, 0.2177, 0.6636, 0.2169, 0.6636, 0.2169, 0.6615, 0.2177, 0.6613, 0.2167, 0.6636, 0.2158, 0.6636, 0.2158, 0.6613, 0.2167, 0.6613, 0.2167, 0.6636, 0.2158, 0.6618, 0.2188, 0.6602, 0.2208, 0.6598, 0.22, 0.6615, 0.2177, 0.6615, 0.2177, 0.6598, 0.22, 0.6594, 0.2193, 0.6613, 0.2167, 0.6613, 0.2167, 0.6594, 0.2193, 0.6594, 0.2193, 0.6613, 0.2167, 0.6592, 0.2239, 0.6588, 0.2278, 0.6583, 0.2276, 0.6587, 0.2235, 0.6587, 0.2235, 0.6583, 0.2276, 0.6577, 0.2275, 0.6582, 0.2231, 0.6582, 0.2231, 0.6577, 0.2275, 0.6577, 0.2275, 0.6582, 0.2231, 0.6602, 0.2208, 0.6592, 0.2239, 0.6587, 0.2235, 0.6598, 0.22, 0.6598, 0.22, 0.6587, 0.2235, 0.6582, 0.2231, 0.6594, 0.2193, 0.6594, 0.2193, 0.6582, 0.2231, 0.6582, 0.2231, 0.6594, 0.2193, 0.6588, 0.7176, 0.6592, 0.7214, 0.6587, 0.7218, 0.6583, 0.7177, 0.6583, 0.7177, 0.6587, 0.7218, 0.6582, 0.7223, 0.6577, 0.7178, 0.6577, 0.7178, 0.6582, 0.7223, 0.6582, 0.7223, 0.6577, 0.7178, 0.6592, 0.7214, 0.6602, 0.7245, 0.6598, 0.7253, 0.6587, 0.7218, 0.6587, 0.7218, 0.6598, 0.7253, 0.6594, 0.7261, 0.6582, 0.7223, 0.6582, 0.7223, 0.6594, 0.7261, 0.6594, 0.7261, 0.6582, 0.7223, 0.6618, 0.7265, 0.6637, 0.7273, 0.6636, 0.7284, 0.6615, 0.7276, 0.6615, 0.7276, 0.6636, 0.7284, 0.6636, 0.7295, 0.6613, 0.7286, 0.6613, 0.7286, 0.6636, 0.7295, 0.6636, 0.7295, 0.6613, 0.7286, 0.6602, 0.7245, 0.6618, 0.7265, 0.6615, 0.7276, 0.6598, 0.7253, 0.6598, 0.7253, 0.6615, 0.7276, 0.6613, 0.7286, 0.6594, 0.7261, 0.6594, 0.7261, 0.6613, 0.7286, 0.6613, 0.7286, 0.6594, 0.7261, 0.7983, 0.2275, 0.7983, 0.2393, 0.7983, 0.2393, 0.7983, 0.2275, 0.7983, 0.2275, 0.7983, 0.2393, 0.7978, 0.2393, 0.7978, 0.2276, 0.7978, 0.2276, 0.7978, 0.2393, 0.7973, 0.2393, 0.7973, 0.2278, 0.7866, 0.2158, 0.7925, 0.2158, 0.7925, 0.2158, 0.7866, 0.2158, 0.7866, 0.2158, 0.7925, 0.2158, 0.7924, 0.2169, 0.7866, 0.2169, 0.7866, 0.2169, 0.7924, 0.2169, 0.7924, 0.218, 0.7866, 0.218, 0.7866, 0.7273, 0.7924, 0.7273, 0.7924, 0.7284, 0.7866, 0.7284, 0.7866, 0.7284, 0.7924, 0.7284, 0.7925, 0.7295, 0.7866, 0.7295, 0.7866, 0.7295, 0.7925, 0.7295, 0.7925, 0.7295, 0.7866, 0.7295, 0.7973, 0.7176, 0.7973, 0.7061, 0.7978, 0.7061, 0.7978, 0.7177, 0.7978, 0.7177, 0.7978, 0.7061, 0.7983, 0.7061, 0.7983, 0.7178, 0.7983, 0.7178, 0.7983, 0.7061, 0.7983, 0.7061, 0.7983, 0.7178, 0.6694, 0.218, 0.6637, 0.218, 0.6636, 0.2169, 0.6694, 0.2169, 0.6694, 0.2169, 0.6636, 0.2169, 0.6636, 0.2158, 0.6694, 0.2158, 0.6694, 0.2158, 0.6636, 0.2158, 0.6636, 0.2158, 0.6694, 0.2158, 0.6588, 0.2278, 0.6588, 0.2393, 0.6583, 0.2393, 0.6583, 0.2276, 0.6583, 0.2276, 0.6583, 0.2393, 0.6577, 0.2393, 0.6577, 0.2275, 0.6577, 0.2275, 0.6577, 0.2393, 0.6577, 0.2393, 0.6577, 0.2275, 0.6577, 0.7178, 0.6577, 0.7061, 0.6577, 0.7061, 0.6577, 0.7178, 0.6577, 0.7178, 0.6577, 0.7061, 0.6583, 0.7061, 0.6583, 0.7177, 0.6583, 0.7177, 0.6583, 0.7061, 0.6588, 0.7061, 0.6588, 0.7176, 0.6694, 0.7295, 0.6636, 0.7295, 0.6636, 0.7295, 0.6694, 0.7295, 0.6694, 0.7295, 0.6636, 0.7295, 0.6636, 0.7284, 0.6694, 0.7284, 0.6694, 0.7284, 0.6636, 0.7284, 0.6637, 0.7273, 0.6694, 0.7273, 0.7983, 0.7061, 0.7983, 0.2393, 0.7983, 0.2393, 0.7983, 0.7061, 0.784, 0.2363, 0.672, 0.2368, 0.6694, 0.218, 0.7866, 0.218, 0.672, 0.2368, 0.6706, 0.2367, 0.6692, 0.2377, 0.6602, 0.2208, 0.6618, 0.2188, 0.6637, 0.218, 0.6694, 0.218, 0.7881, 0.7009, 0.7879, 0.2444, 0.7973, 0.2393, 0.7973, 0.7061, 0.7879, 0.2444, 0.7879, 0.2415, 0.7874, 0.2387, 0.7958, 0.2208, 0.7969, 0.2239, 0.7973, 0.2278, 0.7973, 0.2393, 0.672, 0.709, 0.784, 0.7086, 0.7866, 0.7273, 0.6694, 0.7273, 0.784, 0.7086, 0.7855, 0.7086, 0.7869, 0.7076, 0.7958, 0.7245, 0.7943, 0.7265, 0.7924, 0.7273, 0.7866, 0.7273, 0.6687, 0.7066, 0.6602, 0.7245, 0.6592, 0.7214, 0.6588, 0.7176, 0.6588, 0.7061, 0.6682, 0.7009, 0.6682, 0.7038, 0.6693, 0.7084, 0.672, 0.709, 0.6694, 0.7273, 0.6637, 0.7273, 0.6618, 0.7265, 0.6602, 0.7245, 0.6687, 0.7066])
me_bordermesh.materials.append(mat_backgroundmaterial)
me_bordermesh.update()

# ---- objects
ob_background = bpy.data.objects.new('Background', me_plane_001)
ob_border = bpy.data.objects.new('Border', me_bordermesh)

# ---- transforms, parenting, visibility, modifiers, constraints
ob_background.location = (0.0, 0.0, 0.0)
_m = ob_background.modifiers.new('Array', 'ARRAY')
_m.count = 1
_m.relative_offset_displace = (0.0, 0.0, -1.0)
ob_border.location = (0.0, 0.0, 0.0)
_m = ob_border.modifiers.new('WeightedNormal', 'WEIGHTED_NORMAL')
_m.weight = 100
_m.thresh = 0.02

# ---- collection membership
col_background.objects.link(ob_background)
col_background.objects.link(ob_border)

# ---- scene / render settings (as saved in the file)
scene.frame_start = 1; scene.frame_end = 250; scene.frame_set(0)
scene.render.engine = 'BLENDER_EEVEE_NEXT'
scene.render.resolution_percentage = 50
scene.render.dither_intensity = 0.0
scene.cycles.use_denoising = False
scene.cycles.samples = 128
scene.cycles.sampling_pattern = 'TABULATED_SOBOL'
scene.cycles.use_adaptive_sampling = False
scene.cycles.use_light_tree = False
scene.cycles.blur_glossy = 0.0
scene.cycles.sample_clamp_indirect = 0.0
scene.eevee.ray_tracing_options.trace_max_roughness = 0.0
scene.view_settings.view_transform = 'Standard'
bpy.context.view_layer.update()

# ---- added for rendering (the .blend has no active camera and no usable light): camera, sun
cam_auto = bpy.data.cameras.new('AutoCamera')
cam_auto.lens = 50.0
cam_auto.sensor_width = 36.0
cam_auto.clip_end = 1452.62
ob_auto_camera = bpy.data.objects.new('AutoCamera', cam_auto)
scene.collection.objects.link(ob_auto_camera)
ob_auto_camera.location = (82.7708, -99.449, 76.2166)
ob_auto_camera.rotation_euler = (1.09748, -7.21219e-08, 0.694738)
scene.camera = ob_auto_camera
light_auto_sun = bpy.data.lights.new('AutoSun', 'SUN')
light_auto_sun.energy = 3.0
light_auto_sun.angle = 0.0523599
ob_auto_sun = bpy.data.objects.new('AutoSun', light_auto_sun)
scene.collection.objects.link(ob_auto_sun)
ob_auto_sun.rotation_euler = (0.872665, 0.174533, 0.523599)
bpy.context.view_layer.update()
